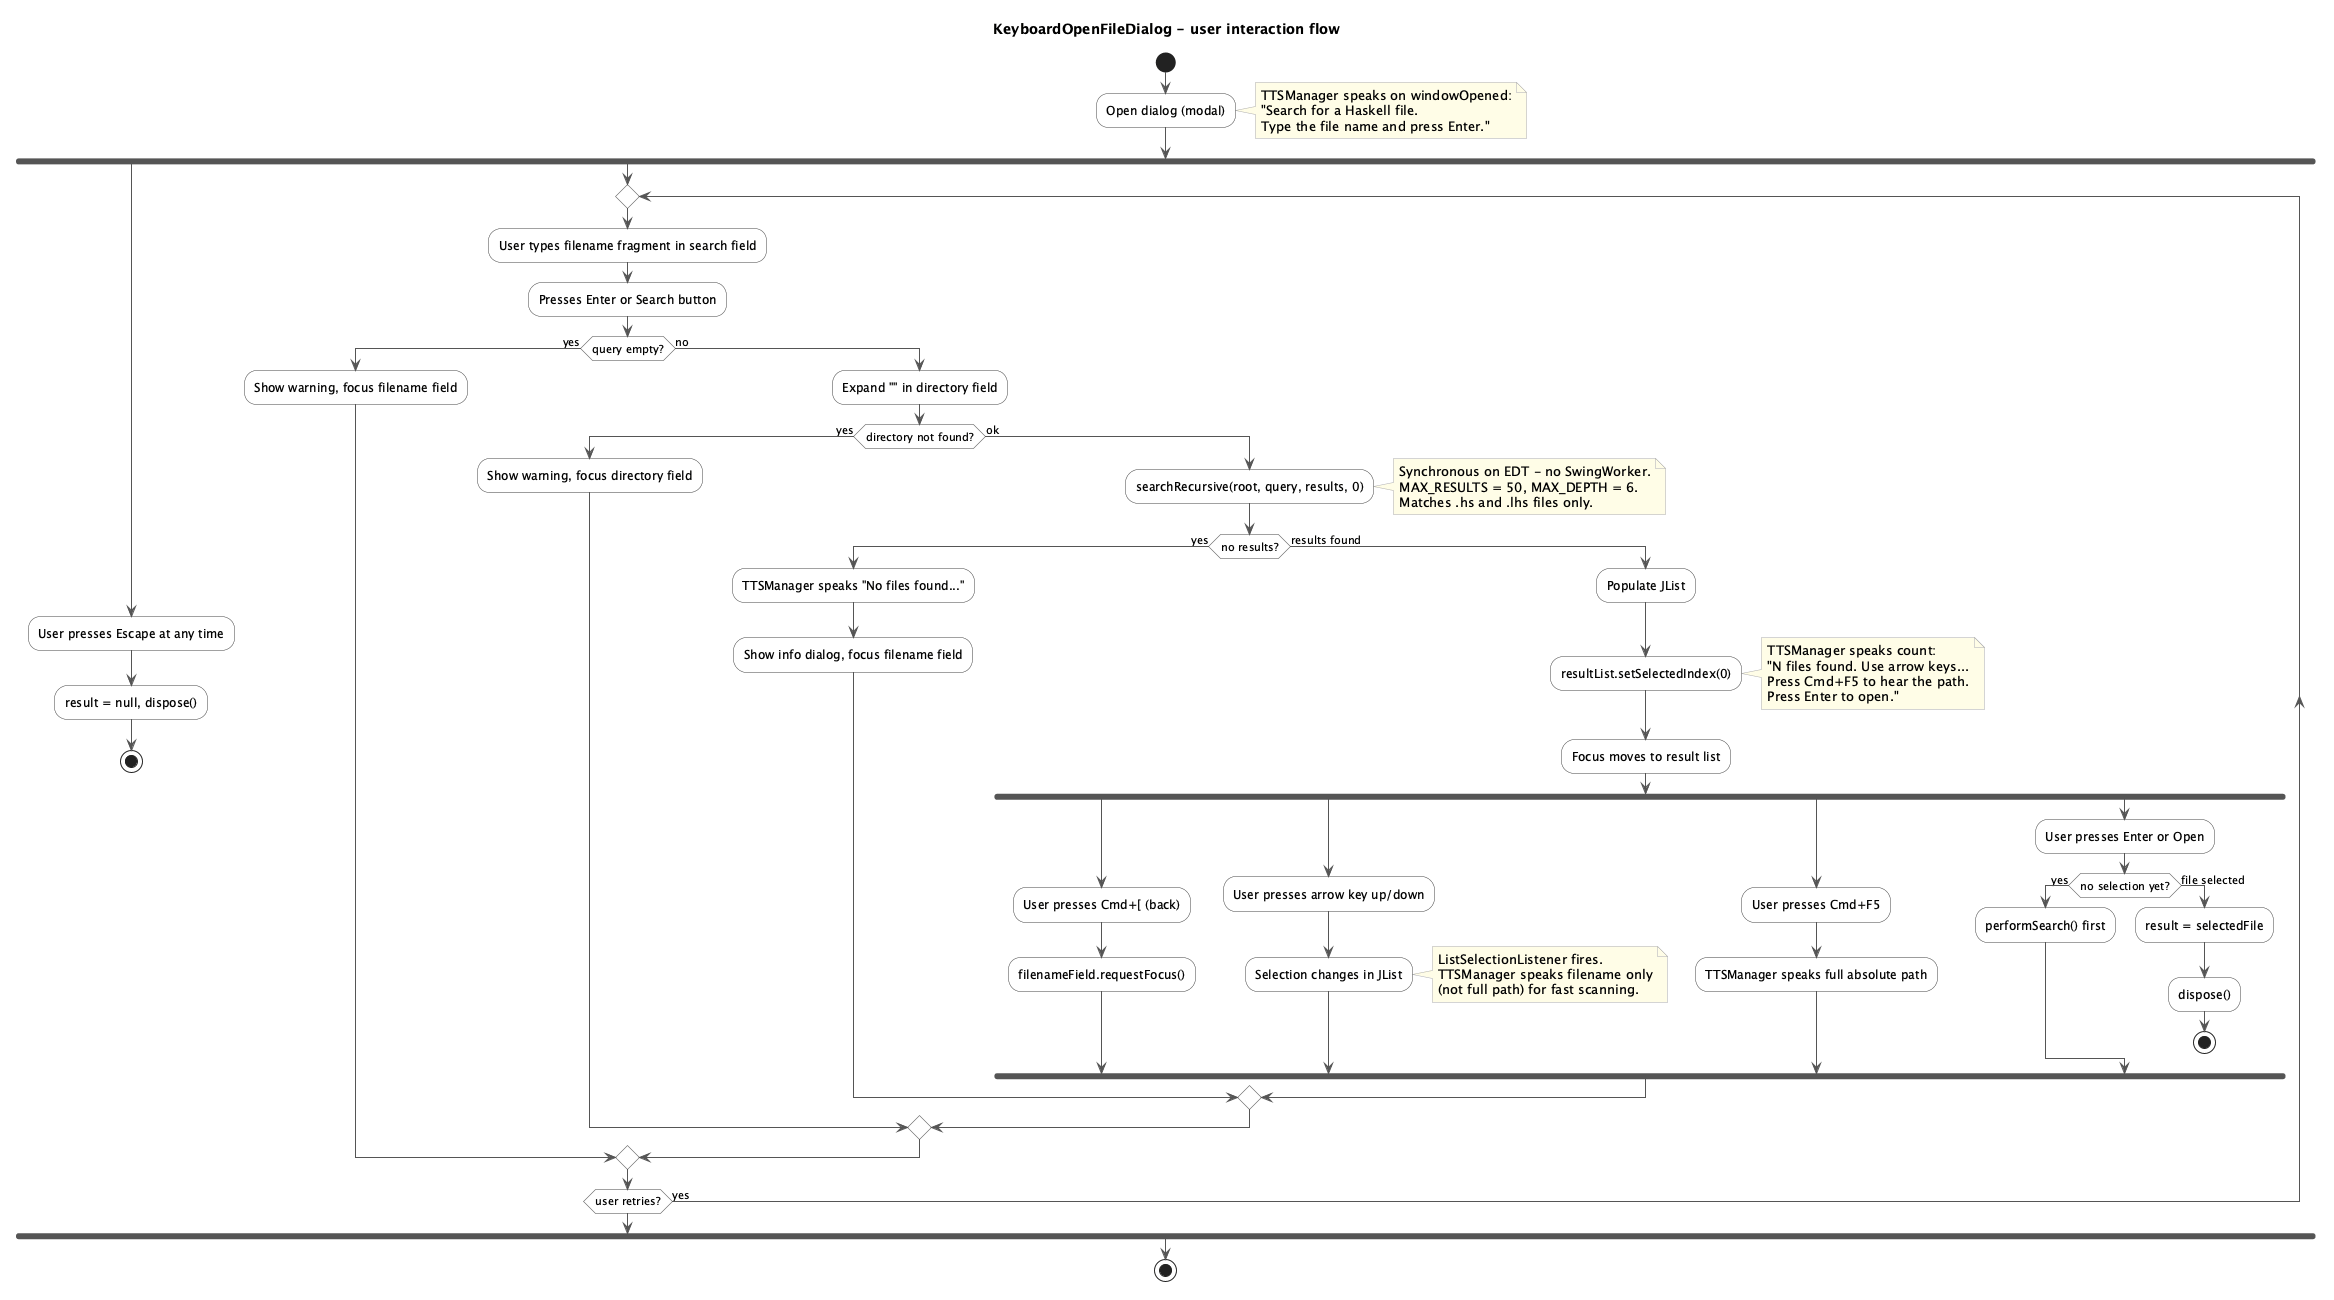

The diagram above was rendered by PlantUML. Its source (embedded in the PNG):
@startuml KeyboardOpenFileDialog - Activity Diagram

skinparam ActivityBorderColor #444444
skinparam ActivityBackgroundColor #FAFAFA
skinparam ActivityDiamondBorderColor #444444
skinparam NoteBackgroundColor #FFFDE7
skinparam NoteBorderColor #AAAAAA
skinparam ArrowColor #555555

title KeyboardOpenFileDialog - user interaction flow

start

:Open dialog (modal);
note right
  TTSManager speaks on windowOpened:
  "Search for a Haskell file.
  Type the file name and press Enter."
end note

fork
  :User presses Escape at any time;
  :result = null, dispose();
  stop
fork again

  repeat

    :User types filename fragment in search field;
    :Presses Enter or Search button;

    if (query empty?) then (yes)
      :Show warning, focus filename field;
    else (no)
      :Expand "~" in directory field;

      if (directory not found?) then (yes)
        :Show warning, focus directory field;
      else (ok)

        :searchRecursive(root, query, results, 0);
        note right
          Synchronous on EDT - no SwingWorker.
          MAX_RESULTS = 50, MAX_DEPTH = 6.
          Matches .hs and .lhs files only.
        end note

        if (no results?) then (yes)
          :TTSManager speaks "No files found...";
          :Show info dialog, focus filename field;
        else (results found)
          :Populate JList;
          :resultList.setSelectedIndex(0);
          note right
            TTSManager speaks count:
            "N files found. Use arrow keys...
            Press Cmd+F5 to hear the path.
            Press Enter to open."
          end note
          :Focus moves to result list;

          fork
            :User presses Cmd+[ (back);
            :filenameField.requestFocus();
          fork again
            :User presses arrow key up/down;
            :Selection changes in JList;
            note right
              ListSelectionListener fires.
              TTSManager speaks filename only
              (not full path) for fast scanning.
            end note
          fork again
            :User presses Cmd+F5;
            :TTSManager speaks full absolute path;
          fork again
            :User presses Enter or Open;
            if (no selection yet?) then (yes)
              :performSearch() first;
            else (file selected)
              :result = selectedFile;
              :dispose();
              stop
            endif
          end fork
        endif
      endif
    endif

  repeat while (user retries?) is (yes)

end fork

stop

@enduml